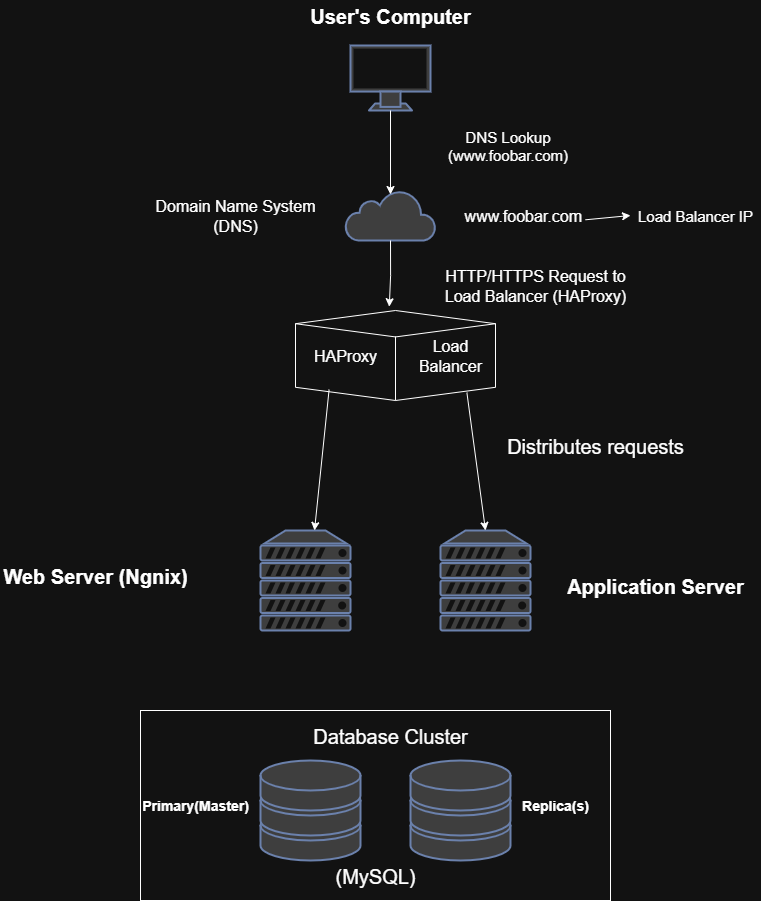

The diagram above was exported from draw.io. Its source (the exported page's mxGraphModel, read from the mxfile embedded in the PNG):
<mxGraphModel dx="1895" dy="1022" grid="1" gridSize="10" guides="1" tooltips="1" connect="1" arrows="1" fold="1" page="1" pageScale="1" pageWidth="850" pageHeight="1100" math="0" shadow="0">
  <root>
    <mxCell id="0" />
    <mxCell id="1" parent="0" />
    <mxCell id="-6QPxihkHfOe_MTVES7n-16" value="" style="rounded=0;whiteSpace=wrap;html=1;" vertex="1" parent="1">
      <mxGeometry x="190" y="750" width="470" height="190" as="geometry" />
    </mxCell>
    <mxCell id="-6QPxihkHfOe_MTVES7n-1" value="" style="fontColor=#0066CC;verticalAlign=top;verticalLabelPosition=bottom;labelPosition=center;align=center;html=1;outlineConnect=0;fillColor=#CCCCCC;strokeColor=#6881B3;gradientColor=none;gradientDirection=north;strokeWidth=2;shape=mxgraph.networks.monitor;" vertex="1" parent="1">
      <mxGeometry x="400" y="85" width="80" height="65" as="geometry" />
    </mxCell>
    <mxCell id="-6QPxihkHfOe_MTVES7n-2" value="" style="html=1;outlineConnect=0;fillColor=#CCCCCC;strokeColor=#6881B3;gradientColor=none;gradientDirection=north;strokeWidth=2;shape=mxgraph.networks.cloud;fontColor=#ffffff;" vertex="1" parent="1">
      <mxGeometry x="395" y="230" width="90" height="50" as="geometry" />
    </mxCell>
    <mxCell id="-6QPxihkHfOe_MTVES7n-5" value="" style="html=1;shape=mxgraph.basic.isocube;isoAngle=4.2;rotation=0;" vertex="1" parent="1">
      <mxGeometry x="345" y="350" width="200" height="90" as="geometry" />
    </mxCell>
    <mxCell id="-6QPxihkHfOe_MTVES7n-6" value="" style="fontColor=#0066CC;verticalAlign=top;verticalLabelPosition=bottom;labelPosition=center;align=center;html=1;outlineConnect=0;fillColor=#CCCCCC;strokeColor=#6881B3;gradientColor=none;gradientDirection=north;strokeWidth=2;shape=mxgraph.networks.server;" vertex="1" parent="1">
      <mxGeometry x="490" y="570" width="90" height="100" as="geometry" />
    </mxCell>
    <mxCell id="-6QPxihkHfOe_MTVES7n-7" value="" style="fontColor=#0066CC;verticalAlign=top;verticalLabelPosition=bottom;labelPosition=center;align=center;html=1;outlineConnect=0;fillColor=#CCCCCC;strokeColor=#6881B3;gradientColor=none;gradientDirection=north;strokeWidth=2;shape=mxgraph.networks.server;" vertex="1" parent="1">
      <mxGeometry x="310" y="570" width="90" height="100" as="geometry" />
    </mxCell>
    <mxCell id="-6QPxihkHfOe_MTVES7n-9" value="&lt;span style=&quot;font-size: 20px;&quot;&gt;&lt;b&gt;User's Computer&lt;/b&gt;&lt;/span&gt;" style="text;html=1;align=center;verticalAlign=middle;whiteSpace=wrap;rounded=0;" vertex="1" parent="1">
      <mxGeometry x="345" y="40" width="190" height="30" as="geometry" />
    </mxCell>
    <mxCell id="-6QPxihkHfOe_MTVES7n-11" value="&lt;font style=&quot;font-size: 16px;&quot;&gt;HTTP/HTTPS Request to Load Balancer (HAProxy)&lt;/font&gt;" style="text;html=1;align=center;verticalAlign=middle;whiteSpace=wrap;rounded=0;" vertex="1" parent="1">
      <mxGeometry x="490" y="310" width="190" height="30" as="geometry" />
    </mxCell>
    <mxCell id="-6QPxihkHfOe_MTVES7n-12" value="&lt;span style=&quot;font-size: 20px;&quot;&gt;Distributes requests&lt;/span&gt;" style="text;html=1;align=center;verticalAlign=middle;whiteSpace=wrap;rounded=0;" vertex="1" parent="1">
      <mxGeometry x="550" y="470" width="190" height="30" as="geometry" />
    </mxCell>
    <mxCell id="-6QPxihkHfOe_MTVES7n-13" value="&lt;span style=&quot;font-size: 20px;&quot;&gt;&lt;b&gt;Web Server (Ngnix)&lt;/b&gt;&lt;/span&gt;" style="text;html=1;align=center;verticalAlign=middle;whiteSpace=wrap;rounded=0;" vertex="1" parent="1">
      <mxGeometry x="50" y="600" width="190" height="30" as="geometry" />
    </mxCell>
    <mxCell id="-6QPxihkHfOe_MTVES7n-14" value="&lt;span style=&quot;font-size: 20px;&quot;&gt;Database Cluster&lt;/span&gt;" style="text;html=1;align=center;verticalAlign=middle;whiteSpace=wrap;rounded=0;" vertex="1" parent="1">
      <mxGeometry x="345" y="760" width="190" height="30" as="geometry" />
    </mxCell>
    <mxCell id="-6QPxihkHfOe_MTVES7n-8" value="" style="fontColor=#0066CC;verticalAlign=top;verticalLabelPosition=bottom;labelPosition=center;align=center;html=1;outlineConnect=0;fillColor=#CCCCCC;strokeColor=#6881B3;gradientColor=none;gradientDirection=north;strokeWidth=2;shape=mxgraph.networks.storage;" vertex="1" parent="1">
      <mxGeometry x="310" y="800" width="100" height="100" as="geometry" />
    </mxCell>
    <mxCell id="-6QPxihkHfOe_MTVES7n-3" value="" style="fontColor=#0066CC;verticalAlign=top;verticalLabelPosition=bottom;labelPosition=center;align=center;html=1;outlineConnect=0;fillColor=#CCCCCC;strokeColor=#6881B3;gradientColor=none;gradientDirection=north;strokeWidth=2;shape=mxgraph.networks.storage;" vertex="1" parent="1">
      <mxGeometry x="460" y="800" width="100" height="100" as="geometry" />
    </mxCell>
    <mxCell id="-6QPxihkHfOe_MTVES7n-17" value="&lt;span style=&quot;font-size: 20px;&quot;&gt;&lt;b&gt;Application Server&lt;/b&gt;&lt;/span&gt;" style="text;html=1;align=center;verticalAlign=middle;whiteSpace=wrap;rounded=0;" vertex="1" parent="1">
      <mxGeometry x="610" y="610" width="190" height="30" as="geometry" />
    </mxCell>
    <mxCell id="-6QPxihkHfOe_MTVES7n-18" value="&lt;span style=&quot;font-size: 20px;&quot;&gt;(MySQL)&lt;/span&gt;" style="text;html=1;align=center;verticalAlign=middle;whiteSpace=wrap;rounded=0;" vertex="1" parent="1">
      <mxGeometry x="330" y="900" width="190" height="30" as="geometry" />
    </mxCell>
    <mxCell id="-6QPxihkHfOe_MTVES7n-20" value="&lt;font style=&quot;font-size: 14px;&quot;&gt;&lt;b&gt;Primary(Master)&lt;/b&gt;&lt;/font&gt;" style="text;html=1;align=center;verticalAlign=middle;whiteSpace=wrap;rounded=0;" vertex="1" parent="1">
      <mxGeometry x="200" y="810" width="90" height="70" as="geometry" />
    </mxCell>
    <mxCell id="-6QPxihkHfOe_MTVES7n-21" value="&lt;span style=&quot;font-size: 14px;&quot;&gt;&lt;b&gt;Replica(s)&lt;/b&gt;&lt;/span&gt;" style="text;html=1;align=center;verticalAlign=middle;whiteSpace=wrap;rounded=0;" vertex="1" parent="1">
      <mxGeometry x="560" y="810" width="90" height="70" as="geometry" />
    </mxCell>
    <mxCell id="-6QPxihkHfOe_MTVES7n-22" value="&lt;font style=&quot;font-size: 16px;&quot;&gt;HAProxy&lt;/font&gt;" style="text;html=1;align=center;verticalAlign=middle;whiteSpace=wrap;rounded=0;" vertex="1" parent="1">
      <mxGeometry x="365" y="380" width="60" height="30" as="geometry" />
    </mxCell>
    <mxCell id="-6QPxihkHfOe_MTVES7n-23" value="&lt;span style=&quot;font-size: 16px;&quot;&gt;Load Balancer&lt;/span&gt;" style="text;html=1;align=center;verticalAlign=middle;whiteSpace=wrap;rounded=0;" vertex="1" parent="1">
      <mxGeometry x="470" y="380" width="60" height="30" as="geometry" />
    </mxCell>
    <mxCell id="-6QPxihkHfOe_MTVES7n-25" style="edgeStyle=orthogonalEdgeStyle;rounded=0;orthogonalLoop=1;jettySize=auto;html=1;entryX=0.5;entryY=0.08;entryDx=0;entryDy=0;entryPerimeter=0;" edge="1" parent="1" source="-6QPxihkHfOe_MTVES7n-1" target="-6QPxihkHfOe_MTVES7n-2">
      <mxGeometry relative="1" as="geometry" />
    </mxCell>
    <mxCell id="-6QPxihkHfOe_MTVES7n-27" style="edgeStyle=orthogonalEdgeStyle;rounded=0;orthogonalLoop=1;jettySize=auto;html=1;exitX=0.5;exitY=1;exitDx=0;exitDy=0;exitPerimeter=0;entryX=0.469;entryY=-0.042;entryDx=0;entryDy=0;entryPerimeter=0;" edge="1" parent="1" source="-6QPxihkHfOe_MTVES7n-2" target="-6QPxihkHfOe_MTVES7n-5">
      <mxGeometry relative="1" as="geometry" />
    </mxCell>
    <mxCell id="-6QPxihkHfOe_MTVES7n-28" value="" style="endArrow=classic;html=1;rounded=0;entryX=0.5;entryY=0;entryDx=0;entryDy=0;entryPerimeter=0;exitX=0.857;exitY=0.913;exitDx=0;exitDy=0;exitPerimeter=0;" edge="1" parent="1" source="-6QPxihkHfOe_MTVES7n-5" target="-6QPxihkHfOe_MTVES7n-6">
      <mxGeometry width="50" height="50" relative="1" as="geometry">
        <mxPoint x="520" y="640" as="sourcePoint" />
        <mxPoint x="570" y="590" as="targetPoint" />
        <Array as="points" />
      </mxGeometry>
    </mxCell>
    <mxCell id="-6QPxihkHfOe_MTVES7n-29" value="" style="endArrow=classic;html=1;rounded=0;entryX=0.5;entryY=0;entryDx=0;entryDy=0;entryPerimeter=0;exitX=0.168;exitY=0.879;exitDx=0;exitDy=0;exitPerimeter=0;" edge="1" parent="1" source="-6QPxihkHfOe_MTVES7n-5">
      <mxGeometry width="50" height="50" relative="1" as="geometry">
        <mxPoint x="345" y="432" as="sourcePoint" />
        <mxPoint x="364" y="570" as="targetPoint" />
        <Array as="points" />
      </mxGeometry>
    </mxCell>
    <mxCell id="-6QPxihkHfOe_MTVES7n-30" value="&lt;font style=&quot;font-size: 16px;&quot;&gt;Domain Name System (DNS)&lt;/font&gt;" style="text;html=1;align=center;verticalAlign=middle;whiteSpace=wrap;rounded=0;" vertex="1" parent="1">
      <mxGeometry x="200" y="240" width="170" height="30" as="geometry" />
    </mxCell>
    <mxCell id="-6QPxihkHfOe_MTVES7n-31" value="&lt;font style=&quot;font-size: 15px;&quot;&gt;Load Balancer IP&lt;/font&gt;" style="text;html=1;align=center;verticalAlign=middle;whiteSpace=wrap;rounded=0;" vertex="1" parent="1">
      <mxGeometry x="680" y="240" width="130" height="30" as="geometry" />
    </mxCell>
    <mxCell id="-6QPxihkHfOe_MTVES7n-33" value="&lt;font style=&quot;font-size: 16px;&quot;&gt;www.foobar.com&amp;nbsp;&lt;/font&gt;" style="text;html=1;align=center;verticalAlign=middle;whiteSpace=wrap;rounded=0;" vertex="1" parent="1">
      <mxGeometry x="520" y="240" width="110" height="30" as="geometry" />
    </mxCell>
    <mxCell id="-6QPxihkHfOe_MTVES7n-34" value="" style="endArrow=classic;html=1;rounded=0;exitX=1.045;exitY=0.643;exitDx=0;exitDy=0;exitPerimeter=0;entryX=0;entryY=0.5;entryDx=0;entryDy=0;" edge="1" parent="1" source="-6QPxihkHfOe_MTVES7n-33" target="-6QPxihkHfOe_MTVES7n-31">
      <mxGeometry width="50" height="50" relative="1" as="geometry">
        <mxPoint x="650" y="390" as="sourcePoint" />
        <mxPoint x="700" y="340" as="targetPoint" />
      </mxGeometry>
    </mxCell>
    <mxCell id="-6QPxihkHfOe_MTVES7n-35" value="&lt;font style=&quot;font-size: 15px;&quot;&gt;DNS Lookup (www.foobar.com)&lt;/font&gt;" style="text;html=1;align=center;verticalAlign=middle;whiteSpace=wrap;rounded=0;" vertex="1" parent="1">
      <mxGeometry x="460" y="170" width="195" height="30" as="geometry" />
    </mxCell>
  </root>
</mxGraphModel>